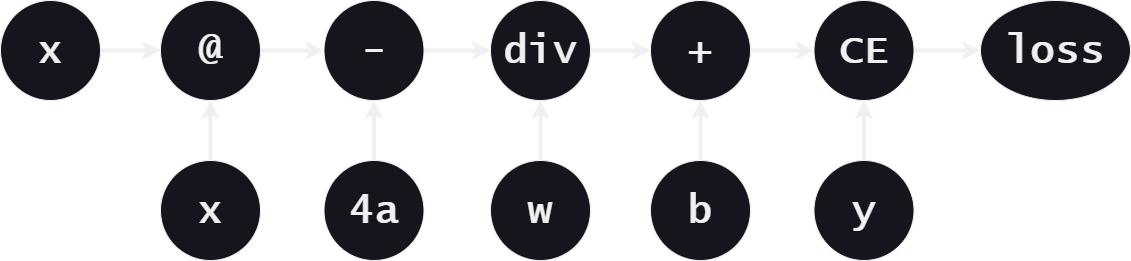

The diagram above was exported from draw.io. Its source (the exported page's mxGraphModel, read from the mxfile embedded in the PNG):
<mxGraphModel dx="1434" dy="836" grid="1" gridSize="10" guides="1" tooltips="1" connect="1" arrows="1" fold="1" page="1" pageScale="1" pageWidth="827" pageHeight="1169" math="0" shadow="0">
  <root>
    <mxCell id="0" />
    <mxCell id="1" parent="0" />
    <mxCell id="LZGoaYDyufYMtMkzqV4W-14" style="edgeStyle=orthogonalEdgeStyle;rounded=0;orthogonalLoop=1;jettySize=auto;html=1;exitX=1;exitY=0.5;exitDx=0;exitDy=0;entryX=0;entryY=0.5;entryDx=0;entryDy=0;fontSize=14;strokeWidth=4;" edge="1" parent="1" source="LZGoaYDyufYMtMkzqV4W-1" target="LZGoaYDyufYMtMkzqV4W-2">
      <mxGeometry relative="1" as="geometry" />
    </mxCell>
    <mxCell id="LZGoaYDyufYMtMkzqV4W-1" value="x" style="ellipse;whiteSpace=wrap;html=1;fontFamily=Lucida Console;fontStyle=1;fontSize=40;" vertex="1" parent="1">
      <mxGeometry x="40" y="360" width="100" height="100" as="geometry" />
    </mxCell>
    <mxCell id="LZGoaYDyufYMtMkzqV4W-15" style="edgeStyle=orthogonalEdgeStyle;rounded=0;orthogonalLoop=1;jettySize=auto;html=1;exitX=1;exitY=0.5;exitDx=0;exitDy=0;entryX=0;entryY=0.5;entryDx=0;entryDy=0;fontSize=14;strokeWidth=4;" edge="1" parent="1" source="LZGoaYDyufYMtMkzqV4W-2" target="LZGoaYDyufYMtMkzqV4W-3">
      <mxGeometry relative="1" as="geometry" />
    </mxCell>
    <mxCell id="LZGoaYDyufYMtMkzqV4W-2" value="@" style="ellipse;whiteSpace=wrap;html=1;fontFamily=Lucida Console;fontStyle=1;fontSize=40;" vertex="1" parent="1">
      <mxGeometry x="200" y="360" width="100" height="100" as="geometry" />
    </mxCell>
    <mxCell id="LZGoaYDyufYMtMkzqV4W-16" style="edgeStyle=orthogonalEdgeStyle;rounded=0;orthogonalLoop=1;jettySize=auto;html=1;exitX=1;exitY=0.5;exitDx=0;exitDy=0;fontSize=14;strokeWidth=4;" edge="1" parent="1" source="LZGoaYDyufYMtMkzqV4W-3" target="LZGoaYDyufYMtMkzqV4W-5">
      <mxGeometry relative="1" as="geometry" />
    </mxCell>
    <mxCell id="LZGoaYDyufYMtMkzqV4W-3" value="-" style="ellipse;whiteSpace=wrap;html=1;fontFamily=Lucida Console;fontStyle=1;fontSize=40;" vertex="1" parent="1">
      <mxGeometry x="363.5" y="360" width="100" height="100" as="geometry" />
    </mxCell>
    <mxCell id="LZGoaYDyufYMtMkzqV4W-19" style="edgeStyle=orthogonalEdgeStyle;rounded=0;orthogonalLoop=1;jettySize=auto;html=1;exitX=1;exitY=0.5;exitDx=0;exitDy=0;entryX=0;entryY=0.5;entryDx=0;entryDy=0;fontSize=14;strokeWidth=4;" edge="1" parent="1" source="LZGoaYDyufYMtMkzqV4W-4" target="LZGoaYDyufYMtMkzqV4W-12">
      <mxGeometry relative="1" as="geometry" />
    </mxCell>
    <mxCell id="LZGoaYDyufYMtMkzqV4W-4" value="CE" style="ellipse;whiteSpace=wrap;html=1;fontFamily=Lucida Console;fontStyle=1;fontSize=40;" vertex="1" parent="1">
      <mxGeometry x="853.5" y="360" width="100" height="100" as="geometry" />
    </mxCell>
    <mxCell id="LZGoaYDyufYMtMkzqV4W-17" style="edgeStyle=orthogonalEdgeStyle;rounded=0;orthogonalLoop=1;jettySize=auto;html=1;exitX=1;exitY=0.5;exitDx=0;exitDy=0;entryX=0;entryY=0.5;entryDx=0;entryDy=0;fontSize=14;strokeWidth=4;" edge="1" parent="1" source="LZGoaYDyufYMtMkzqV4W-5" target="LZGoaYDyufYMtMkzqV4W-6">
      <mxGeometry relative="1" as="geometry" />
    </mxCell>
    <mxCell id="LZGoaYDyufYMtMkzqV4W-5" value="div" style="ellipse;whiteSpace=wrap;html=1;fontFamily=Lucida Console;fontStyle=1;fontSize=40;" vertex="1" parent="1">
      <mxGeometry x="530" y="360" width="100" height="100" as="geometry" />
    </mxCell>
    <mxCell id="LZGoaYDyufYMtMkzqV4W-18" style="edgeStyle=orthogonalEdgeStyle;rounded=0;orthogonalLoop=1;jettySize=auto;html=1;exitX=1;exitY=0.5;exitDx=0;exitDy=0;entryX=0;entryY=0.5;entryDx=0;entryDy=0;fontSize=14;strokeWidth=4;" edge="1" parent="1" source="LZGoaYDyufYMtMkzqV4W-6" target="LZGoaYDyufYMtMkzqV4W-4">
      <mxGeometry relative="1" as="geometry" />
    </mxCell>
    <mxCell id="LZGoaYDyufYMtMkzqV4W-6" value="+" style="ellipse;whiteSpace=wrap;html=1;fontFamily=Lucida Console;fontStyle=1;fontSize=40;" vertex="1" parent="1">
      <mxGeometry x="690" y="360" width="100" height="100" as="geometry" />
    </mxCell>
    <mxCell id="LZGoaYDyufYMtMkzqV4W-20" style="edgeStyle=orthogonalEdgeStyle;rounded=0;orthogonalLoop=1;jettySize=auto;html=1;exitX=0.5;exitY=0;exitDx=0;exitDy=0;entryX=0.5;entryY=1;entryDx=0;entryDy=0;fontSize=14;strokeWidth=4;" edge="1" parent="1" source="LZGoaYDyufYMtMkzqV4W-7" target="LZGoaYDyufYMtMkzqV4W-2">
      <mxGeometry relative="1" as="geometry">
        <mxPoint x="250" y="470" as="targetPoint" />
      </mxGeometry>
    </mxCell>
    <mxCell id="LZGoaYDyufYMtMkzqV4W-7" value="x" style="ellipse;whiteSpace=wrap;html=1;fontFamily=Lucida Console;fontStyle=1;fontSize=40;" vertex="1" parent="1">
      <mxGeometry x="200" y="520" width="100" height="100" as="geometry" />
    </mxCell>
    <mxCell id="LZGoaYDyufYMtMkzqV4W-21" style="edgeStyle=orthogonalEdgeStyle;rounded=0;orthogonalLoop=1;jettySize=auto;html=1;exitX=0.5;exitY=0;exitDx=0;exitDy=0;entryX=0.5;entryY=1;entryDx=0;entryDy=0;fontSize=14;strokeWidth=4;" edge="1" parent="1" source="LZGoaYDyufYMtMkzqV4W-8" target="LZGoaYDyufYMtMkzqV4W-3">
      <mxGeometry relative="1" as="geometry" />
    </mxCell>
    <mxCell id="LZGoaYDyufYMtMkzqV4W-8" value="4a" style="ellipse;whiteSpace=wrap;html=1;fontFamily=Lucida Console;fontStyle=1;fontSize=40;" vertex="1" parent="1">
      <mxGeometry x="363.5" y="520" width="100" height="100" as="geometry" />
    </mxCell>
    <mxCell id="LZGoaYDyufYMtMkzqV4W-22" style="edgeStyle=orthogonalEdgeStyle;rounded=0;orthogonalLoop=1;jettySize=auto;html=1;exitX=0.5;exitY=0;exitDx=0;exitDy=0;entryX=0.5;entryY=1;entryDx=0;entryDy=0;fontSize=14;strokeWidth=4;" edge="1" parent="1" source="LZGoaYDyufYMtMkzqV4W-9" target="LZGoaYDyufYMtMkzqV4W-5">
      <mxGeometry relative="1" as="geometry" />
    </mxCell>
    <mxCell id="LZGoaYDyufYMtMkzqV4W-9" value="w" style="ellipse;whiteSpace=wrap;html=1;fontFamily=Lucida Console;fontStyle=1;fontSize=40;" vertex="1" parent="1">
      <mxGeometry x="530" y="520" width="100" height="100" as="geometry" />
    </mxCell>
    <mxCell id="LZGoaYDyufYMtMkzqV4W-23" style="edgeStyle=orthogonalEdgeStyle;rounded=0;orthogonalLoop=1;jettySize=auto;html=1;exitX=0.5;exitY=0;exitDx=0;exitDy=0;fontSize=14;strokeWidth=4;" edge="1" parent="1" source="LZGoaYDyufYMtMkzqV4W-10" target="LZGoaYDyufYMtMkzqV4W-6">
      <mxGeometry relative="1" as="geometry" />
    </mxCell>
    <mxCell id="LZGoaYDyufYMtMkzqV4W-10" value="b" style="ellipse;whiteSpace=wrap;html=1;fontFamily=Lucida Console;fontStyle=1;fontSize=40;" vertex="1" parent="1">
      <mxGeometry x="690" y="520" width="100" height="100" as="geometry" />
    </mxCell>
    <mxCell id="LZGoaYDyufYMtMkzqV4W-24" style="edgeStyle=orthogonalEdgeStyle;rounded=0;orthogonalLoop=1;jettySize=auto;html=1;exitX=0.5;exitY=0;exitDx=0;exitDy=0;entryX=0.5;entryY=1;entryDx=0;entryDy=0;fontSize=14;strokeWidth=4;" edge="1" parent="1" source="LZGoaYDyufYMtMkzqV4W-11" target="LZGoaYDyufYMtMkzqV4W-4">
      <mxGeometry relative="1" as="geometry" />
    </mxCell>
    <mxCell id="LZGoaYDyufYMtMkzqV4W-11" value="y" style="ellipse;whiteSpace=wrap;html=1;fontFamily=Lucida Console;fontStyle=1;fontSize=40;" vertex="1" parent="1">
      <mxGeometry x="853.5" y="520" width="100" height="100" as="geometry" />
    </mxCell>
    <mxCell id="LZGoaYDyufYMtMkzqV4W-12" value="loss" style="ellipse;whiteSpace=wrap;html=1;fontFamily=Lucida Console;fontStyle=1;fontSize=40;" vertex="1" parent="1">
      <mxGeometry x="1020" y="360" width="150" height="100" as="geometry" />
    </mxCell>
  </root>
</mxGraphModel>